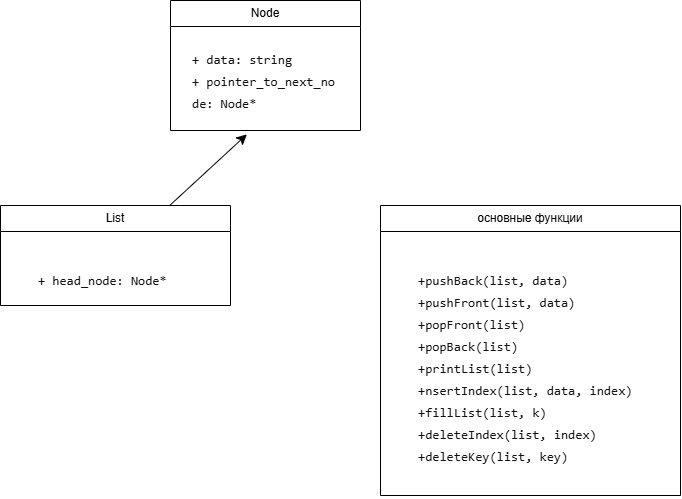

The diagram above was exported from draw.io. Its source (the exported page's mxGraphModel, read from the mxfile embedded in the PNG):
<mxGraphModel dx="776" dy="1001" grid="1" gridSize="10" guides="1" tooltips="1" connect="1" arrows="1" fold="1" page="1" pageScale="1" pageWidth="827" pageHeight="1169" math="0" shadow="0">
  <root>
    <mxCell id="0" />
    <mxCell id="1" parent="0" />
    <mxCell id="l94a12mntY-jfLOdGkFb-31" parent="1" style="swimlane;fontStyle=0;childLayout=stackLayout;horizontal=1;startSize=26;fillColor=none;horizontalStack=0;resizeParent=1;resizeParentMax=0;resizeLast=0;collapsible=1;marginBottom=0;whiteSpace=wrap;html=1;" value="Node" vertex="1">
      <mxGeometry height="130" width="190" x="270" y="250" as="geometry" />
    </mxCell>
    <mxCell id="l94a12mntY-jfLOdGkFb-34" parent="l94a12mntY-jfLOdGkFb-31" style="text;strokeColor=none;fillColor=none;align=left;verticalAlign=top;spacingLeft=4;spacingRight=4;overflow=hidden;rotatable=0;points=[[0,0.5],[1,0.5]];portConstraint=eastwest;whiteSpace=wrap;html=1;" value="&lt;pre style=&quot;font-variant-numeric: normal; font-variant-east-asian: normal; font-variant-alternates: normal; font-size-adjust: none; font-language-override: normal; font-kerning: auto; font-optical-sizing: auto; font-feature-settings: normal; font-variation-settings: normal; font-variant-position: normal; font-variant-emoji: normal; font-stretch: normal; font-size: 13px; line-height: 22px; font-family: Menlo, Monaco, Consolas, &amp;quot;Cascadia Mono&amp;quot;, &amp;quot;Ubuntu Mono&amp;quot;, &amp;quot;DejaVu Sans Mono&amp;quot;, &amp;quot;Liberation Mono&amp;quot;, &amp;quot;JetBrains Mono&amp;quot;, &amp;quot;Fira Code&amp;quot;, Cousine, &amp;quot;Roboto Mono&amp;quot;, &amp;quot;Courier New&amp;quot;, Courier, sans-serif, system-ui; overflow: auto; text-wrap-mode: wrap; word-break: break-all; padding: 16px; color: rgb(15, 17, 21); margin: 0px !important;&quot;&gt;+ data: string                                   &lt;br&gt;+ pointer_to_next_node: Node*&lt;/pre&gt;" vertex="1">
      <mxGeometry height="104" width="190" y="26" as="geometry" />
    </mxCell>
    <mxCell id="l94a12mntY-jfLOdGkFb-35" parent="1" style="swimlane;fontStyle=0;childLayout=stackLayout;horizontal=1;startSize=26;fillColor=none;horizontalStack=0;resizeParent=1;resizeParentMax=0;resizeLast=0;collapsible=1;marginBottom=0;whiteSpace=wrap;html=1;" value="List" vertex="1">
      <mxGeometry height="100" width="230" x="100" y="455" as="geometry" />
    </mxCell>
    <mxCell id="l94a12mntY-jfLOdGkFb-36" parent="l94a12mntY-jfLOdGkFb-35" style="text;strokeColor=none;fillColor=none;align=left;verticalAlign=top;spacingLeft=4;spacingRight=4;overflow=hidden;rotatable=0;points=[[0,0.5],[1,0.5]];portConstraint=eastwest;whiteSpace=wrap;html=1;" value="&lt;pre style=&quot;font-variant-numeric: normal; font-variant-east-asian: normal; font-variant-alternates: normal; font-size-adjust: none; font-language-override: normal; font-kerning: auto; font-optical-sizing: auto; font-feature-settings: normal; font-variation-settings: normal; font-variant-position: normal; font-variant-emoji: normal; font-stretch: normal; font-size: 13px; line-height: 22px; font-family: Menlo, Monaco, Consolas, &amp;quot;Cascadia Mono&amp;quot;, &amp;quot;Ubuntu Mono&amp;quot;, &amp;quot;DejaVu Sans Mono&amp;quot;, &amp;quot;Liberation Mono&amp;quot;, &amp;quot;JetBrains Mono&amp;quot;, &amp;quot;Fira Code&amp;quot;, Cousine, &amp;quot;Roboto Mono&amp;quot;, &amp;quot;Courier New&amp;quot;, Courier, sans-serif, system-ui; overflow: auto; text-wrap-mode: wrap; word-break: break-all; padding: 16px; color: rgb(15, 17, 21); margin: 0px !important;&quot;&gt;&lt;pre style=&quot;font-variant-numeric: normal; font-variant-east-asian: normal; font-variant-alternates: normal; font-size-adjust: none; font-language-override: normal; font-kerning: auto; font-optical-sizing: auto; font-feature-settings: normal; font-variation-settings: normal; font-variant-position: normal; font-variant-emoji: normal; font-stretch: normal; line-height: 22px; font-family: Menlo, Monaco, Consolas, &amp;quot;Cascadia Mono&amp;quot;, &amp;quot;Ubuntu Mono&amp;quot;, &amp;quot;DejaVu Sans Mono&amp;quot;, &amp;quot;Liberation Mono&amp;quot;, &amp;quot;JetBrains Mono&amp;quot;, &amp;quot;Fira Code&amp;quot;, Cousine, &amp;quot;Roboto Mono&amp;quot;, &amp;quot;Courier New&amp;quot;, Courier, sans-serif, system-ui; overflow: auto; text-wrap-mode: wrap; word-break: break-all; padding: 16px; margin: 0px !important;&quot;&gt;+ head_node: Node* &lt;/pre&gt;&lt;/pre&gt;" vertex="1">
      <mxGeometry height="74" width="230" y="26" as="geometry" />
    </mxCell>
    <mxCell id="l94a12mntY-jfLOdGkFb-37" edge="1" parent="1" source="l94a12mntY-jfLOdGkFb-35" style="edgeStyle=none;curved=1;rounded=0;orthogonalLoop=1;jettySize=auto;html=1;entryX=0.402;entryY=1.037;entryDx=0;entryDy=0;entryPerimeter=0;fontSize=12;startSize=8;endSize=8;" target="l94a12mntY-jfLOdGkFb-34">
      <mxGeometry relative="1" as="geometry" />
    </mxCell>
    <mxCell id="l94a12mntY-jfLOdGkFb-38" parent="1" style="swimlane;fontStyle=0;childLayout=stackLayout;horizontal=1;startSize=26;fillColor=none;horizontalStack=0;resizeParent=1;resizeParentMax=0;resizeLast=0;collapsible=1;marginBottom=0;whiteSpace=wrap;html=1;" value="основные функции" vertex="1">
      <mxGeometry height="290" width="300" x="480" y="455" as="geometry" />
    </mxCell>
    <mxCell id="l94a12mntY-jfLOdGkFb-39" parent="l94a12mntY-jfLOdGkFb-38" style="text;strokeColor=none;fillColor=none;align=left;verticalAlign=top;spacingLeft=4;spacingRight=4;overflow=hidden;rotatable=0;points=[[0,0.5],[1,0.5]];portConstraint=eastwest;whiteSpace=wrap;html=1;" value="&lt;pre style=&quot;font-variant-numeric: normal; font-variant-east-asian: normal; font-variant-alternates: normal; font-size-adjust: none; font-language-override: normal; font-kerning: auto; font-optical-sizing: auto; font-feature-settings: normal; font-variation-settings: normal; font-variant-position: normal; font-variant-emoji: normal; font-stretch: normal; font-size: 13px; line-height: 22px; font-family: Menlo, Monaco, Consolas, &amp;quot;Cascadia Mono&amp;quot;, &amp;quot;Ubuntu Mono&amp;quot;, &amp;quot;DejaVu Sans Mono&amp;quot;, &amp;quot;Liberation Mono&amp;quot;, &amp;quot;JetBrains Mono&amp;quot;, &amp;quot;Fira Code&amp;quot;, Cousine, &amp;quot;Roboto Mono&amp;quot;, &amp;quot;Courier New&amp;quot;, Courier, sans-serif, system-ui; overflow: auto; text-wrap-mode: wrap; word-break: break-all; padding: 16px; color: rgb(15, 17, 21); margin: 0px !important;&quot;&gt;&lt;pre style=&quot;font-variant-numeric: normal; font-variant-east-asian: normal; font-variant-alternates: normal; font-size-adjust: none; font-language-override: normal; font-kerning: auto; font-optical-sizing: auto; font-feature-settings: normal; font-variation-settings: normal; font-variant-position: normal; font-variant-emoji: normal; font-stretch: normal; line-height: 22px; font-family: Menlo, Monaco, Consolas, &amp;quot;Cascadia Mono&amp;quot;, &amp;quot;Ubuntu Mono&amp;quot;, &amp;quot;DejaVu Sans Mono&amp;quot;, &amp;quot;Liberation Mono&amp;quot;, &amp;quot;JetBrains Mono&amp;quot;, &amp;quot;Fira Code&amp;quot;, Cousine, &amp;quot;Roboto Mono&amp;quot;, &amp;quot;Courier New&amp;quot;, Courier, sans-serif, system-ui; overflow: auto; text-wrap-mode: wrap; word-break: break-all; padding: 16px; margin: 0px !important;&quot;&gt;+pushBack(list, data)                &lt;br/&gt;+pushFront(list, data)        &lt;br/&gt;+popFront(list)                  &lt;br/&gt;+popBack(list)                   &lt;br/&gt;+printList(list)              &lt;br/&gt;+nsertIndex(list, data, index) &lt;br/&gt;+fillList(list, k)          &lt;br/&gt;+deleteIndex(list, index)     &lt;br/&gt;+deleteKey(list, key)&lt;/pre&gt;&lt;/pre&gt;" vertex="1">
      <mxGeometry height="264" width="300" y="26" as="geometry" />
    </mxCell>
  </root>
</mxGraphModel>